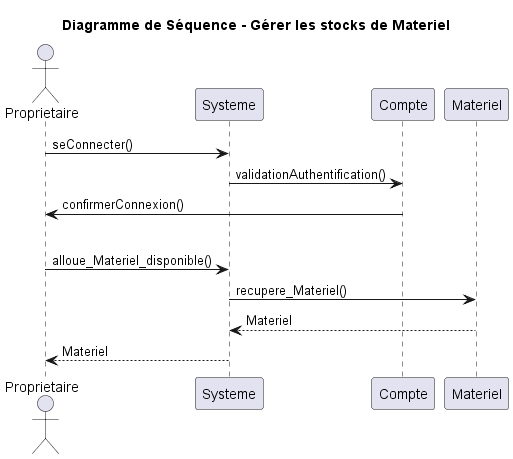

The diagram above was rendered by PlantUML. Its source (embedded in the PNG):
@startuml
title Diagramme de Séquence - Gérer les stocks de Materiel
actor Proprietaire
participant Systeme
participant Compte
participant Materiel

'Connexion à un compte'
Proprietaire -> Systeme: seConnecter()
Systeme -> Compte: validationAuthentification()
Compte -> Proprietaire: confirmerConnexion()



'Séparation'
|||


'Propriétaire Alloue du Materiel disponible'
Proprietaire -> Systeme: alloue_Materiel_disponible()
Systeme -> Materiel: recupere_Materiel()
Materiel --> Systeme: Materiel
Systeme --> Proprietaire: Materiel


@enduml